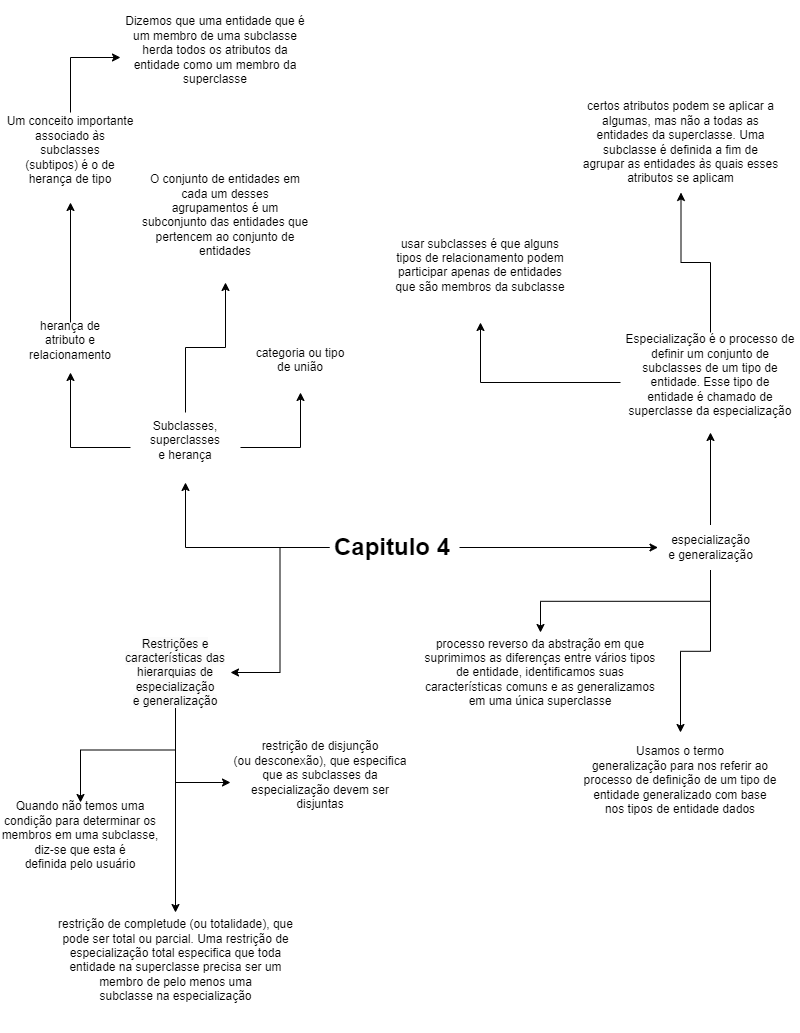

The diagram above was exported from draw.io. Its source (the exported page's mxGraphModel, read from the mxfile embedded in the PNG):
<mxGraphModel dx="1290" dy="542" grid="1" gridSize="10" guides="1" tooltips="1" connect="1" arrows="1" fold="1" page="1" pageScale="1" pageWidth="827" pageHeight="1169" math="0" shadow="0">
  <root>
    <mxCell id="0" />
    <mxCell id="1" parent="0" />
    <mxCell id="7OpcFxAFMA4Os7ueEtDU-9" style="edgeStyle=orthogonalEdgeStyle;rounded=0;orthogonalLoop=1;jettySize=auto;html=1;entryX=0.5;entryY=1;entryDx=0;entryDy=0;" edge="1" parent="1" source="7OpcFxAFMA4Os7ueEtDU-2" target="7OpcFxAFMA4Os7ueEtDU-3">
      <mxGeometry relative="1" as="geometry" />
    </mxCell>
    <mxCell id="7OpcFxAFMA4Os7ueEtDU-20" style="edgeStyle=orthogonalEdgeStyle;rounded=0;orthogonalLoop=1;jettySize=auto;html=1;entryX=0;entryY=0.5;entryDx=0;entryDy=0;" edge="1" parent="1" source="7OpcFxAFMA4Os7ueEtDU-2" target="7OpcFxAFMA4Os7ueEtDU-4">
      <mxGeometry relative="1" as="geometry" />
    </mxCell>
    <mxCell id="7OpcFxAFMA4Os7ueEtDU-31" style="edgeStyle=orthogonalEdgeStyle;rounded=0;orthogonalLoop=1;jettySize=auto;html=1;entryX=1;entryY=0.5;entryDx=0;entryDy=0;" edge="1" parent="1" source="7OpcFxAFMA4Os7ueEtDU-2" target="7OpcFxAFMA4Os7ueEtDU-5">
      <mxGeometry relative="1" as="geometry" />
    </mxCell>
    <mxCell id="7OpcFxAFMA4Os7ueEtDU-2" value="&lt;h1&gt;Capitulo 4&lt;/h1&gt;" style="text;html=1;strokeColor=none;fillColor=none;spacing=5;spacingTop=-20;whiteSpace=wrap;overflow=hidden;rounded=0;" vertex="1" parent="1">
      <mxGeometry x="349" y="585" width="130" height="40" as="geometry" />
    </mxCell>
    <mxCell id="7OpcFxAFMA4Os7ueEtDU-11" style="edgeStyle=orthogonalEdgeStyle;rounded=0;orthogonalLoop=1;jettySize=auto;html=1;entryX=0.5;entryY=1;entryDx=0;entryDy=0;" edge="1" parent="1" source="7OpcFxAFMA4Os7ueEtDU-3" target="7OpcFxAFMA4Os7ueEtDU-10">
      <mxGeometry relative="1" as="geometry" />
    </mxCell>
    <mxCell id="7OpcFxAFMA4Os7ueEtDU-12" style="edgeStyle=orthogonalEdgeStyle;rounded=0;orthogonalLoop=1;jettySize=auto;html=1;entryX=0.5;entryY=1;entryDx=0;entryDy=0;" edge="1" parent="1" source="7OpcFxAFMA4Os7ueEtDU-3" target="7OpcFxAFMA4Os7ueEtDU-6">
      <mxGeometry relative="1" as="geometry" />
    </mxCell>
    <mxCell id="7OpcFxAFMA4Os7ueEtDU-13" style="edgeStyle=orthogonalEdgeStyle;rounded=0;orthogonalLoop=1;jettySize=auto;html=1;entryX=0.5;entryY=1;entryDx=0;entryDy=0;" edge="1" parent="1" source="7OpcFxAFMA4Os7ueEtDU-3" target="7OpcFxAFMA4Os7ueEtDU-8">
      <mxGeometry relative="1" as="geometry" />
    </mxCell>
    <mxCell id="7OpcFxAFMA4Os7ueEtDU-3" value="&#10;Subclasses, superclasses&#10;e herança&#10;&#10;" style="text;html=1;strokeColor=none;fillColor=none;align=center;verticalAlign=middle;whiteSpace=wrap;rounded=0;" vertex="1" parent="1">
      <mxGeometry x="150" y="470" width="110" height="70" as="geometry" />
    </mxCell>
    <mxCell id="7OpcFxAFMA4Os7ueEtDU-21" style="edgeStyle=orthogonalEdgeStyle;rounded=0;orthogonalLoop=1;jettySize=auto;html=1;entryX=0.5;entryY=1;entryDx=0;entryDy=0;" edge="1" parent="1" source="7OpcFxAFMA4Os7ueEtDU-4" target="7OpcFxAFMA4Os7ueEtDU-18">
      <mxGeometry relative="1" as="geometry" />
    </mxCell>
    <mxCell id="7OpcFxAFMA4Os7ueEtDU-29" style="edgeStyle=orthogonalEdgeStyle;rounded=0;orthogonalLoop=1;jettySize=auto;html=1;entryX=0.5;entryY=0;entryDx=0;entryDy=0;" edge="1" parent="1" source="7OpcFxAFMA4Os7ueEtDU-4" target="7OpcFxAFMA4Os7ueEtDU-27">
      <mxGeometry relative="1" as="geometry" />
    </mxCell>
    <mxCell id="7OpcFxAFMA4Os7ueEtDU-30" style="edgeStyle=orthogonalEdgeStyle;rounded=0;orthogonalLoop=1;jettySize=auto;html=1;entryX=0.5;entryY=0;entryDx=0;entryDy=0;" edge="1" parent="1" source="7OpcFxAFMA4Os7ueEtDU-4" target="7OpcFxAFMA4Os7ueEtDU-28">
      <mxGeometry relative="1" as="geometry" />
    </mxCell>
    <mxCell id="7OpcFxAFMA4Os7ueEtDU-4" value="especialização&lt;br/&gt;e generalização" style="text;html=1;strokeColor=none;fillColor=none;align=center;verticalAlign=middle;whiteSpace=wrap;rounded=0;" vertex="1" parent="1">
      <mxGeometry x="677.5" y="582.5" width="105" height="45" as="geometry" />
    </mxCell>
    <mxCell id="7OpcFxAFMA4Os7ueEtDU-35" style="edgeStyle=orthogonalEdgeStyle;rounded=0;orthogonalLoop=1;jettySize=auto;html=1;entryX=0.5;entryY=0;entryDx=0;entryDy=0;" edge="1" parent="1" source="7OpcFxAFMA4Os7ueEtDU-5" target="7OpcFxAFMA4Os7ueEtDU-32">
      <mxGeometry relative="1" as="geometry" />
    </mxCell>
    <mxCell id="7OpcFxAFMA4Os7ueEtDU-36" style="edgeStyle=orthogonalEdgeStyle;rounded=0;orthogonalLoop=1;jettySize=auto;html=1;entryX=0.5;entryY=0;entryDx=0;entryDy=0;" edge="1" parent="1" source="7OpcFxAFMA4Os7ueEtDU-5" target="7OpcFxAFMA4Os7ueEtDU-34">
      <mxGeometry relative="1" as="geometry" />
    </mxCell>
    <mxCell id="7OpcFxAFMA4Os7ueEtDU-37" style="edgeStyle=orthogonalEdgeStyle;rounded=0;orthogonalLoop=1;jettySize=auto;html=1;entryX=0;entryY=0.5;entryDx=0;entryDy=0;" edge="1" parent="1" source="7OpcFxAFMA4Os7ueEtDU-5" target="7OpcFxAFMA4Os7ueEtDU-33">
      <mxGeometry relative="1" as="geometry" />
    </mxCell>
    <mxCell id="7OpcFxAFMA4Os7ueEtDU-5" value="&#10;&lt;br style=&quot;border-color: var(--border-color); color: rgb(0, 0, 0); font-family: Helvetica; font-size: 12px; font-style: normal; font-variant-ligatures: normal; font-variant-caps: normal; font-weight: 400; letter-spacing: normal; orphans: 2; text-align: center; text-indent: 0px; text-transform: none; widows: 2; word-spacing: 0px; -webkit-text-stroke-width: 0px; background-color: rgb(251, 251, 251); text-decoration-thickness: initial; text-decoration-style: initial; text-decoration-color: initial;&quot;&gt;&lt;span style=&quot;color: rgb(0, 0, 0); font-family: Helvetica; font-size: 12px; font-style: normal; font-variant-ligatures: normal; font-variant-caps: normal; font-weight: 400; letter-spacing: normal; orphans: 2; text-align: center; text-indent: 0px; text-transform: none; widows: 2; word-spacing: 0px; -webkit-text-stroke-width: 0px; background-color: rgb(251, 251, 251); text-decoration-thickness: initial; text-decoration-style: initial; text-decoration-color: initial; float: none; display: inline !important;&quot;&gt;Restrições e características das&lt;/span&gt;&lt;br style=&quot;border-color: var(--border-color); color: rgb(0, 0, 0); font-family: Helvetica; font-size: 12px; font-style: normal; font-variant-ligatures: normal; font-variant-caps: normal; font-weight: 400; letter-spacing: normal; orphans: 2; text-align: center; text-indent: 0px; text-transform: none; widows: 2; word-spacing: 0px; -webkit-text-stroke-width: 0px; background-color: rgb(251, 251, 251); text-decoration-thickness: initial; text-decoration-style: initial; text-decoration-color: initial;&quot;&gt;&lt;span style=&quot;color: rgb(0, 0, 0); font-family: Helvetica; font-size: 12px; font-style: normal; font-variant-ligatures: normal; font-variant-caps: normal; font-weight: 400; letter-spacing: normal; orphans: 2; text-align: center; text-indent: 0px; text-transform: none; widows: 2; word-spacing: 0px; -webkit-text-stroke-width: 0px; background-color: rgb(251, 251, 251); text-decoration-thickness: initial; text-decoration-style: initial; text-decoration-color: initial; float: none; display: inline !important;&quot;&gt;hierarquias de especialização&lt;/span&gt;&lt;br style=&quot;border-color: var(--border-color); color: rgb(0, 0, 0); font-family: Helvetica; font-size: 12px; font-style: normal; font-variant-ligatures: normal; font-variant-caps: normal; font-weight: 400; letter-spacing: normal; orphans: 2; text-align: center; text-indent: 0px; text-transform: none; widows: 2; word-spacing: 0px; -webkit-text-stroke-width: 0px; background-color: rgb(251, 251, 251); text-decoration-thickness: initial; text-decoration-style: initial; text-decoration-color: initial;&quot;&gt;&lt;span style=&quot;color: rgb(0, 0, 0); font-family: Helvetica; font-size: 12px; font-style: normal; font-variant-ligatures: normal; font-variant-caps: normal; font-weight: 400; letter-spacing: normal; orphans: 2; text-align: center; text-indent: 0px; text-transform: none; widows: 2; word-spacing: 0px; -webkit-text-stroke-width: 0px; background-color: rgb(251, 251, 251); text-decoration-thickness: initial; text-decoration-style: initial; text-decoration-color: initial; float: none; display: inline !important;&quot;&gt;e generalização&lt;/span&gt;&lt;br style=&quot;border-color: var(--border-color); color: rgb(0, 0, 0); font-family: Helvetica; font-size: 12px; font-style: normal; font-variant-ligatures: normal; font-variant-caps: normal; font-weight: 400; letter-spacing: normal; orphans: 2; text-align: center; text-indent: 0px; text-transform: none; widows: 2; word-spacing: 0px; -webkit-text-stroke-width: 0px; background-color: rgb(251, 251, 251); text-decoration-thickness: initial; text-decoration-style: initial; text-decoration-color: initial;&quot;&gt;&#10;&#10;" style="text;html=1;strokeColor=none;fillColor=none;align=center;verticalAlign=middle;whiteSpace=wrap;rounded=0;" vertex="1" parent="1">
      <mxGeometry x="140" y="705" width="110" height="50" as="geometry" />
    </mxCell>
    <mxCell id="7OpcFxAFMA4Os7ueEtDU-15" style="edgeStyle=orthogonalEdgeStyle;rounded=0;orthogonalLoop=1;jettySize=auto;html=1;entryX=0.5;entryY=1;entryDx=0;entryDy=0;" edge="1" parent="1" source="7OpcFxAFMA4Os7ueEtDU-6" target="7OpcFxAFMA4Os7ueEtDU-14">
      <mxGeometry relative="1" as="geometry" />
    </mxCell>
    <mxCell id="7OpcFxAFMA4Os7ueEtDU-6" value="&#10;herança de atributo e relacionamento&#10;&#10;" style="text;html=1;strokeColor=none;fillColor=none;align=center;verticalAlign=middle;whiteSpace=wrap;rounded=0;" vertex="1" parent="1">
      <mxGeometry x="50" y="380" width="80" height="50" as="geometry" />
    </mxCell>
    <mxCell id="7OpcFxAFMA4Os7ueEtDU-8" value="&#10;categoria ou tipo de união&#10;&#10;" style="text;html=1;strokeColor=none;fillColor=none;align=center;verticalAlign=middle;whiteSpace=wrap;rounded=0;" vertex="1" parent="1">
      <mxGeometry x="270" y="400" width="100" height="50" as="geometry" />
    </mxCell>
    <mxCell id="7OpcFxAFMA4Os7ueEtDU-10" value="&#10;O conjunto de entidades em cada um desses&#10;agrupamentos é um subconjunto das entidades que&#10;pertencem ao conjunto de entidades&#10;&#10;" style="text;html=1;strokeColor=none;fillColor=none;align=center;verticalAlign=middle;whiteSpace=wrap;rounded=0;" vertex="1" parent="1">
      <mxGeometry x="160" y="220" width="170" height="120" as="geometry" />
    </mxCell>
    <mxCell id="7OpcFxAFMA4Os7ueEtDU-17" style="edgeStyle=orthogonalEdgeStyle;rounded=0;orthogonalLoop=1;jettySize=auto;html=1;entryX=0;entryY=0.5;entryDx=0;entryDy=0;" edge="1" parent="1" source="7OpcFxAFMA4Os7ueEtDU-14" target="7OpcFxAFMA4Os7ueEtDU-16">
      <mxGeometry relative="1" as="geometry" />
    </mxCell>
    <mxCell id="7OpcFxAFMA4Os7ueEtDU-14" value="&#10;Um conceito importante associado às subclasses&#10;(subtipos) é o de herança de tipo&#10;&#10;" style="text;html=1;strokeColor=none;fillColor=none;align=center;verticalAlign=middle;whiteSpace=wrap;rounded=0;" vertex="1" parent="1">
      <mxGeometry x="25" y="170" width="130" height="90" as="geometry" />
    </mxCell>
    <mxCell id="7OpcFxAFMA4Os7ueEtDU-16" value="&#10;Dizemos que uma entidade que é&#10;um membro de uma subclasse herda todos os atributos da entidade como um membro da superclasse&#10;&#10;" style="text;html=1;strokeColor=none;fillColor=none;align=center;verticalAlign=middle;whiteSpace=wrap;rounded=0;" vertex="1" parent="1">
      <mxGeometry x="140" y="60" width="190" height="110" as="geometry" />
    </mxCell>
    <mxCell id="7OpcFxAFMA4Os7ueEtDU-25" style="edgeStyle=orthogonalEdgeStyle;rounded=0;orthogonalLoop=1;jettySize=auto;html=1;entryX=0.5;entryY=1;entryDx=0;entryDy=0;" edge="1" parent="1" source="7OpcFxAFMA4Os7ueEtDU-18" target="7OpcFxAFMA4Os7ueEtDU-23">
      <mxGeometry relative="1" as="geometry" />
    </mxCell>
    <mxCell id="7OpcFxAFMA4Os7ueEtDU-26" style="edgeStyle=orthogonalEdgeStyle;rounded=0;orthogonalLoop=1;jettySize=auto;html=1;entryX=0.5;entryY=1;entryDx=0;entryDy=0;" edge="1" parent="1" source="7OpcFxAFMA4Os7ueEtDU-18" target="7OpcFxAFMA4Os7ueEtDU-24">
      <mxGeometry relative="1" as="geometry" />
    </mxCell>
    <mxCell id="7OpcFxAFMA4Os7ueEtDU-18" value="&#10;Especialização é o processo de definir um conjunto de subclasses de um tipo de entidade. Esse tipo de&#10;entidade é chamado de superclasse da especialização&#10;&#10;" style="text;html=1;strokeColor=none;fillColor=none;align=center;verticalAlign=middle;whiteSpace=wrap;rounded=0;" vertex="1" parent="1">
      <mxGeometry x="640" y="390" width="180" height="100" as="geometry" />
    </mxCell>
    <mxCell id="7OpcFxAFMA4Os7ueEtDU-23" value="certos atributos podem se aplicar a algumas, mas não a todas as entidades da superclasse. Uma subclasse é definida a fim de agrupar as entidades às quais esses atributos se aplicam" style="text;html=1;strokeColor=none;fillColor=none;align=center;verticalAlign=middle;whiteSpace=wrap;rounded=0;" vertex="1" parent="1">
      <mxGeometry x="600" y="150" width="201" height="100" as="geometry" />
    </mxCell>
    <mxCell id="7OpcFxAFMA4Os7ueEtDU-24" value="&#10;usar subclasses é que alguns tipos de relacionamento podem participar apenas de entidades que são membros da subclasse&#10;&#10;" style="text;html=1;strokeColor=none;fillColor=none;align=center;verticalAlign=middle;whiteSpace=wrap;rounded=0;" vertex="1" parent="1">
      <mxGeometry x="410" y="280" width="180" height="100" as="geometry" />
    </mxCell>
    <mxCell id="7OpcFxAFMA4Os7ueEtDU-27" value="processo reverso da abstração em que suprimimos as diferenças entre vários tipos de entidade, identificamos suas características comuns e as generalizamos em uma única superclasse" style="text;html=1;strokeColor=none;fillColor=none;align=center;verticalAlign=middle;whiteSpace=wrap;rounded=0;" vertex="1" parent="1">
      <mxGeometry x="440" y="690" width="240" height="80" as="geometry" />
    </mxCell>
    <mxCell id="7OpcFxAFMA4Os7ueEtDU-28" value="&#10;Usamos o termo&#10;generalização para nos referir ao processo de definição de um tipo de entidade generalizado com base&#10;nos tipos de entidade dados&#10;&#10;" style="text;html=1;strokeColor=none;fillColor=none;align=center;verticalAlign=middle;whiteSpace=wrap;rounded=0;" vertex="1" parent="1">
      <mxGeometry x="600" y="790" width="200" height="110" as="geometry" />
    </mxCell>
    <mxCell id="7OpcFxAFMA4Os7ueEtDU-32" value="&#10;Quando não temos uma condição para determinar os membros em uma subclasse, diz-se que esta é&#10;definida pelo usuário&#10;&#10;" style="text;html=1;strokeColor=none;fillColor=none;align=center;verticalAlign=middle;whiteSpace=wrap;rounded=0;" vertex="1" parent="1">
      <mxGeometry x="20" y="860" width="160" height="80" as="geometry" />
    </mxCell>
    <mxCell id="7OpcFxAFMA4Os7ueEtDU-33" value="&#10;restrição de disjunção&#10;(ou desconexão), que especifica que as subclasses da&#10;especialização devem ser disjuntas&#10;&#10;" style="text;html=1;strokeColor=none;fillColor=none;align=center;verticalAlign=middle;whiteSpace=wrap;rounded=0;" vertex="1" parent="1">
      <mxGeometry x="250" y="800" width="180" height="80" as="geometry" />
    </mxCell>
    <mxCell id="7OpcFxAFMA4Os7ueEtDU-34" value="&#10;restrição de completude (ou totalidade), que&#10;pode ser total ou parcial. Uma restrição de especialização total especifica que toda entidade na superclasse precisa ser um membro de pelo menos uma&#10;subclasse na especialização&#10;&#10;" style="text;html=1;strokeColor=none;fillColor=none;align=center;verticalAlign=middle;whiteSpace=wrap;rounded=0;" vertex="1" parent="1">
      <mxGeometry x="67.5" y="970" width="255" height="110" as="geometry" />
    </mxCell>
  </root>
</mxGraphModel>